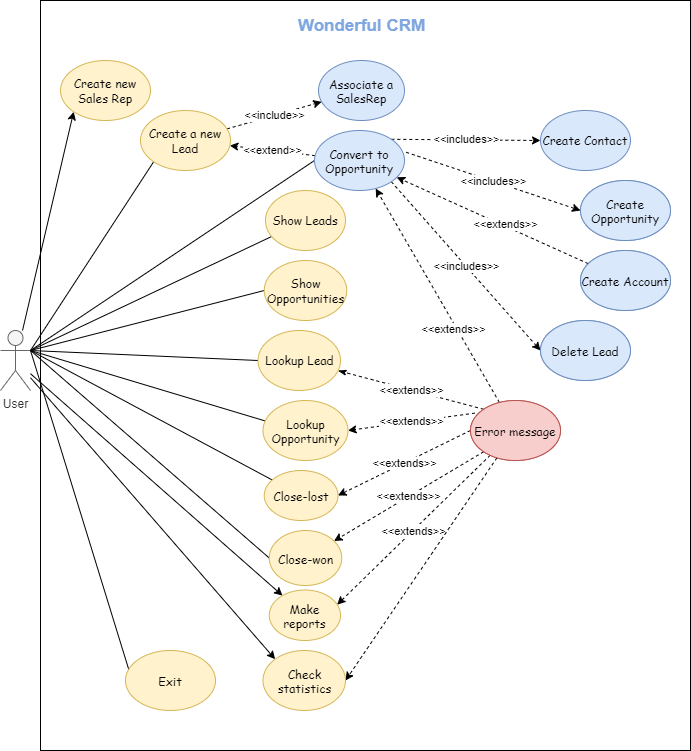

The diagram above was exported from draw.io. Its source (the exported page's mxGraphModel, read from the mxfile embedded in the PNG):
<mxGraphModel dx="782" dy="1549" grid="1" gridSize="10" guides="1" tooltips="1" connect="1" arrows="1" fold="1" page="1" pageScale="1" pageWidth="827" pageHeight="1169" math="0" shadow="0">
  <root>
    <mxCell id="0" />
    <mxCell id="1" parent="0" />
    <mxCell id="waesaCLhcPs_ELQse5jD-1" value="" style="rounded=0;whiteSpace=wrap;html=1;" parent="1" vertex="1">
      <mxGeometry x="140" y="-30" width="650" height="750" as="geometry" />
    </mxCell>
    <mxCell id="waesaCLhcPs_ELQse5jD-16" style="edgeStyle=none;rounded=0;orthogonalLoop=1;jettySize=auto;html=1;exitX=1;exitY=0.3333333333333333;exitDx=0;exitDy=0;exitPerimeter=0;entryX=0.031;entryY=0.343;entryDx=0;entryDy=0;endArrow=none;endFill=0;entryPerimeter=0;" parent="1" source="waesaCLhcPs_ELQse5jD-2" target="hwkLS11VjfipYjdAiaT5-1" edge="1">
      <mxGeometry relative="1" as="geometry">
        <mxPoint x="250" y="230" as="targetPoint" />
      </mxGeometry>
    </mxCell>
    <mxCell id="waesaCLhcPs_ELQse5jD-17" style="edgeStyle=none;rounded=0;orthogonalLoop=1;jettySize=auto;html=1;exitX=1;exitY=0.3333333333333333;exitDx=0;exitDy=0;exitPerimeter=0;entryX=0;entryY=0.5;entryDx=0;entryDy=0;endArrow=none;endFill=0;" parent="1" source="waesaCLhcPs_ELQse5jD-2" target="hwkLS11VjfipYjdAiaT5-2" edge="1">
      <mxGeometry relative="1" as="geometry">
        <mxPoint x="245" y="330" as="targetPoint" />
      </mxGeometry>
    </mxCell>
    <mxCell id="waesaCLhcPs_ELQse5jD-18" style="edgeStyle=none;rounded=0;orthogonalLoop=1;jettySize=auto;html=1;entryX=0;entryY=0.5;entryDx=0;entryDy=0;endArrow=none;endFill=0;" parent="1" target="waesaCLhcPs_ELQse5jD-9" edge="1">
      <mxGeometry relative="1" as="geometry">
        <mxPoint x="130" y="320" as="sourcePoint" />
      </mxGeometry>
    </mxCell>
    <mxCell id="waesaCLhcPs_ELQse5jD-19" style="edgeStyle=none;rounded=0;orthogonalLoop=1;jettySize=auto;html=1;exitX=1;exitY=0.3333333333333333;exitDx=0;exitDy=0;exitPerimeter=0;endArrow=none;endFill=0;" parent="1" source="waesaCLhcPs_ELQse5jD-2" target="waesaCLhcPs_ELQse5jD-7" edge="1">
      <mxGeometry relative="1" as="geometry">
        <mxPoint x="330" y="470" as="targetPoint" />
      </mxGeometry>
    </mxCell>
    <mxCell id="waesaCLhcPs_ELQse5jD-20" style="edgeStyle=none;rounded=0;orthogonalLoop=1;jettySize=auto;html=1;endArrow=none;endFill=0;" parent="1" target="waesaCLhcPs_ELQse5jD-12" edge="1">
      <mxGeometry relative="1" as="geometry">
        <mxPoint x="130" y="320" as="sourcePoint" />
      </mxGeometry>
    </mxCell>
    <mxCell id="waesaCLhcPs_ELQse5jD-21" style="edgeStyle=none;rounded=0;orthogonalLoop=1;jettySize=auto;html=1;exitX=1;exitY=0.3333333333333333;exitDx=0;exitDy=0;exitPerimeter=0;entryX=0;entryY=0.5;entryDx=0;entryDy=0;endArrow=none;endFill=0;" parent="1" source="waesaCLhcPs_ELQse5jD-2" target="waesaCLhcPs_ELQse5jD-11" edge="1">
      <mxGeometry relative="1" as="geometry" />
    </mxCell>
    <mxCell id="waesaCLhcPs_ELQse5jD-22" style="edgeStyle=none;rounded=0;orthogonalLoop=1;jettySize=auto;html=1;entryX=0;entryY=0.5;entryDx=0;entryDy=0;endArrow=none;endFill=0;" parent="1" target="waesaCLhcPs_ELQse5jD-5" edge="1">
      <mxGeometry relative="1" as="geometry">
        <mxPoint x="130" y="320" as="sourcePoint" />
      </mxGeometry>
    </mxCell>
    <mxCell id="waesaCLhcPs_ELQse5jD-23" style="edgeStyle=none;rounded=0;orthogonalLoop=1;jettySize=auto;html=1;exitX=1;exitY=0.3333333333333333;exitDx=0;exitDy=0;exitPerimeter=0;entryX=0;entryY=1;entryDx=0;entryDy=0;endArrow=none;endFill=0;" parent="1" source="waesaCLhcPs_ELQse5jD-2" target="waesaCLhcPs_ELQse5jD-10" edge="1">
      <mxGeometry relative="1" as="geometry" />
    </mxCell>
    <mxCell id="d8rLKcBfmCrTbzz_WT6W-4" style="rounded=0;orthogonalLoop=1;jettySize=auto;html=1;entryX=0;entryY=1;entryDx=0;entryDy=0;" parent="1" source="waesaCLhcPs_ELQse5jD-2" target="d8rLKcBfmCrTbzz_WT6W-1" edge="1">
      <mxGeometry relative="1" as="geometry" />
    </mxCell>
    <mxCell id="d8rLKcBfmCrTbzz_WT6W-6" style="edgeStyle=none;rounded=0;orthogonalLoop=1;jettySize=auto;html=1;" parent="1" source="waesaCLhcPs_ELQse5jD-2" target="d8rLKcBfmCrTbzz_WT6W-5" edge="1">
      <mxGeometry relative="1" as="geometry" />
    </mxCell>
    <mxCell id="KE1dyt8yhuARV2ged1Dz-6" style="edgeStyle=none;rounded=0;orthogonalLoop=1;jettySize=auto;html=1;entryX=0;entryY=0;entryDx=0;entryDy=0;" parent="1" source="waesaCLhcPs_ELQse5jD-2" target="KE1dyt8yhuARV2ged1Dz-5" edge="1">
      <mxGeometry relative="1" as="geometry" />
    </mxCell>
    <mxCell id="waesaCLhcPs_ELQse5jD-2" value="User" style="shape=umlActor;verticalLabelPosition=bottom;verticalAlign=top;html=1;outlineConnect=0;fillColor=#f5f5f5;strokeColor=#666666;fontColor=#333333;" parent="1" vertex="1">
      <mxGeometry x="100" y="300" width="30" height="60" as="geometry" />
    </mxCell>
    <mxCell id="waesaCLhcPs_ELQse5jD-3" value="&lt;font color=&quot;#7ea6e0&quot;&gt;Wonderful CRM&lt;/font&gt;" style="text;html=1;align=center;verticalAlign=middle;resizable=0;points=[];autosize=1;fontSize=17;fontStyle=1" parent="1" vertex="1">
      <mxGeometry x="391" y="-20" width="140" height="30" as="geometry" />
    </mxCell>
    <mxCell id="waesaCLhcPs_ELQse5jD-15" style="rounded=0;orthogonalLoop=1;jettySize=auto;html=1;exitX=0;exitY=1;exitDx=0;exitDy=0;entryX=1;entryY=0.3333333333333333;entryDx=0;entryDy=0;entryPerimeter=0;endArrow=none;endFill=0;" parent="1" source="waesaCLhcPs_ELQse5jD-4" target="waesaCLhcPs_ELQse5jD-2" edge="1">
      <mxGeometry relative="1" as="geometry" />
    </mxCell>
    <mxCell id="d8rLKcBfmCrTbzz_WT6W-8" value="&amp;lt;&amp;lt;include&amp;gt;&amp;gt;" style="edgeStyle=none;rounded=0;orthogonalLoop=1;jettySize=auto;html=1;dashed=1;" parent="1" source="waesaCLhcPs_ELQse5jD-4" target="d8rLKcBfmCrTbzz_WT6W-7" edge="1">
      <mxGeometry relative="1" as="geometry" />
    </mxCell>
    <mxCell id="waesaCLhcPs_ELQse5jD-4" value="&lt;font face=&quot;Comic Sans MS&quot;&gt;Create a new Lead&lt;/font&gt;" style="ellipse;whiteSpace=wrap;html=1;fillColor=#fff2cc;strokeColor=#d6b656;" parent="1" vertex="1">
      <mxGeometry x="240" y="80" width="90" height="60" as="geometry" />
    </mxCell>
    <mxCell id="waesaCLhcPs_ELQse5jD-24" value="&amp;lt;&amp;lt;extend&amp;gt;&amp;gt;" style="edgeStyle=none;rounded=0;orthogonalLoop=1;jettySize=auto;html=1;endArrow=classic;endFill=1;dashed=1;" parent="1" source="waesaCLhcPs_ELQse5jD-5" target="waesaCLhcPs_ELQse5jD-4" edge="1">
      <mxGeometry relative="1" as="geometry" />
    </mxCell>
    <mxCell id="waesaCLhcPs_ELQse5jD-38" value="&amp;lt;&amp;lt;includes&amp;gt;&amp;gt;" style="edgeStyle=none;rounded=0;orthogonalLoop=1;jettySize=auto;html=1;exitX=1.018;exitY=0.363;exitDx=0;exitDy=0;entryX=0;entryY=0.5;entryDx=0;entryDy=0;dashed=1;endArrow=classic;endFill=1;exitPerimeter=0;" parent="1" source="waesaCLhcPs_ELQse5jD-5" target="waesaCLhcPs_ELQse5jD-35" edge="1">
      <mxGeometry relative="1" as="geometry" />
    </mxCell>
    <mxCell id="waesaCLhcPs_ELQse5jD-40" value="&amp;lt;&amp;lt;includes&amp;gt;&amp;gt;" style="edgeStyle=none;rounded=0;orthogonalLoop=1;jettySize=auto;html=1;exitX=1;exitY=0;exitDx=0;exitDy=0;entryX=0;entryY=0.5;entryDx=0;entryDy=0;dashed=1;endArrow=classic;endFill=1;strokeColor=#000000;" parent="1" source="waesaCLhcPs_ELQse5jD-5" target="waesaCLhcPs_ELQse5jD-32" edge="1">
      <mxGeometry relative="1" as="geometry" />
    </mxCell>
    <mxCell id="waesaCLhcPs_ELQse5jD-41" value="&amp;lt;&amp;lt;includes&amp;gt;&amp;gt;" style="edgeStyle=none;rounded=0;orthogonalLoop=1;jettySize=auto;html=1;exitX=1;exitY=1;exitDx=0;exitDy=0;entryX=0;entryY=0.5;entryDx=0;entryDy=0;dashed=1;endArrow=classic;endFill=1;strokeColor=#000000;" parent="1" source="waesaCLhcPs_ELQse5jD-5" target="waesaCLhcPs_ELQse5jD-34" edge="1">
      <mxGeometry relative="1" as="geometry" />
    </mxCell>
    <mxCell id="waesaCLhcPs_ELQse5jD-5" value="Convert to Opportunity" style="ellipse;whiteSpace=wrap;html=1;fillColor=#dae8fc;strokeColor=#6c8ebf;fontFamily=Comic Sans MS;" parent="1" vertex="1">
      <mxGeometry x="414" y="100" width="90" height="60" as="geometry" />
    </mxCell>
    <mxCell id="waesaCLhcPs_ELQse5jD-9" value="&lt;font face=&quot;Comic Sans MS&quot;&gt;Show Opportunities&lt;/font&gt;" style="ellipse;whiteSpace=wrap;html=1;fillColor=#fff2cc;strokeColor=#d6b656;" parent="1" vertex="1">
      <mxGeometry x="363.75" y="230" width="82.5" height="60" as="geometry" />
    </mxCell>
    <mxCell id="waesaCLhcPs_ELQse5jD-10" value="Exit" style="ellipse;whiteSpace=wrap;html=1;fillColor=#fff2cc;strokeColor=#d6b656;fontFamily=Comic Sans MS;" parent="1" vertex="1">
      <mxGeometry x="225" y="620" width="90" height="60" as="geometry" />
    </mxCell>
    <mxCell id="waesaCLhcPs_ELQse5jD-11" value="Close-won" style="ellipse;whiteSpace=wrap;html=1;fillColor=#fff2cc;strokeColor=#d6b656;fontFamily=Comic Sans MS;" parent="1" vertex="1">
      <mxGeometry x="368.75" y="500" width="72.5" height="55" as="geometry" />
    </mxCell>
    <mxCell id="waesaCLhcPs_ELQse5jD-12" value="Close-lost" style="ellipse;whiteSpace=wrap;html=1;fillColor=#fff2cc;strokeColor=#d6b656;fontFamily=Comic Sans MS;" parent="1" vertex="1">
      <mxGeometry x="363.75" y="440" width="73.75" height="50" as="geometry" />
    </mxCell>
    <mxCell id="waesaCLhcPs_ELQse5jD-28" value="&amp;lt;&amp;lt;extends&amp;gt;&amp;gt;" style="edgeStyle=none;rounded=0;orthogonalLoop=1;jettySize=auto;html=1;exitX=0;exitY=0;exitDx=0;exitDy=0;dashed=1;endArrow=classicThin;endFill=1;" parent="1" source="waesaCLhcPs_ELQse5jD-26" target="hwkLS11VjfipYjdAiaT5-2" edge="1">
      <mxGeometry relative="1" as="geometry">
        <mxPoint x="343.1586399182265" y="351.2132034355965" as="targetPoint" />
      </mxGeometry>
    </mxCell>
    <mxCell id="waesaCLhcPs_ELQse5jD-29" value="&amp;lt;&amp;lt;extends&amp;gt;&amp;gt;" style="edgeStyle=none;rounded=0;orthogonalLoop=1;jettySize=auto;html=1;exitX=0.049;exitY=0.21;exitDx=0;exitDy=0;entryX=1;entryY=0.5;entryDx=0;entryDy=0;dashed=1;endArrow=classic;endFill=1;exitPerimeter=0;" parent="1" source="waesaCLhcPs_ELQse5jD-26" target="hwkLS11VjfipYjdAiaT5-1" edge="1">
      <mxGeometry relative="1" as="geometry">
        <mxPoint x="370" y="230" as="targetPoint" />
      </mxGeometry>
    </mxCell>
    <mxCell id="waesaCLhcPs_ELQse5jD-30" value="&amp;lt;&amp;lt;extends&amp;gt;&amp;gt;" style="edgeStyle=none;rounded=0;orthogonalLoop=1;jettySize=auto;html=1;exitX=0;exitY=0.5;exitDx=0;exitDy=0;entryX=1;entryY=0.5;entryDx=0;entryDy=0;dashed=1;endArrow=classic;endFill=1;" parent="1" source="waesaCLhcPs_ELQse5jD-26" target="waesaCLhcPs_ELQse5jD-12" edge="1">
      <mxGeometry relative="1" as="geometry" />
    </mxCell>
    <mxCell id="waesaCLhcPs_ELQse5jD-31" value="&amp;lt;&amp;lt;extends&amp;gt;&amp;gt;" style="edgeStyle=none;rounded=0;orthogonalLoop=1;jettySize=auto;html=1;exitX=0;exitY=1;exitDx=0;exitDy=0;dashed=1;endArrow=classic;endFill=1;" parent="1" source="waesaCLhcPs_ELQse5jD-26" target="waesaCLhcPs_ELQse5jD-11" edge="1">
      <mxGeometry relative="1" as="geometry" />
    </mxCell>
    <mxCell id="ZahegS8FMKDFlDVTNMER-3" style="rounded=0;orthogonalLoop=1;jettySize=auto;html=1;strokeColor=#000000;dashed=1;" parent="1" source="waesaCLhcPs_ELQse5jD-26" target="waesaCLhcPs_ELQse5jD-5" edge="1">
      <mxGeometry relative="1" as="geometry" />
    </mxCell>
    <mxCell id="ZahegS8FMKDFlDVTNMER-4" value="&amp;lt;&amp;lt;extends&amp;gt;&amp;gt;" style="edgeLabel;html=1;align=center;verticalAlign=middle;resizable=0;points=[];" parent="ZahegS8FMKDFlDVTNMER-3" vertex="1" connectable="0">
      <mxGeometry x="-0.1906" relative="1" as="geometry">
        <mxPoint x="3.29" y="13.52" as="offset" />
      </mxGeometry>
    </mxCell>
    <mxCell id="waesaCLhcPs_ELQse5jD-26" value="Error message" style="ellipse;whiteSpace=wrap;html=1;fillColor=#f8cecc;strokeColor=#b85450;" parent="1" vertex="1">
      <mxGeometry x="570" y="370" width="90" height="60" as="geometry" />
    </mxCell>
    <mxCell id="waesaCLhcPs_ELQse5jD-32" value="&lt;font face=&quot;Comic Sans MS&quot;&gt;Create Contact &lt;/font&gt;" style="ellipse;whiteSpace=wrap;html=1;fillColor=#dae8fc;strokeColor=#6c8ebf;" parent="1" vertex="1">
      <mxGeometry x="640" y="80" width="90" height="60" as="geometry" />
    </mxCell>
    <mxCell id="waesaCLhcPs_ELQse5jD-33" value="create Account" style="ellipse;whiteSpace=wrap;html=1;fillColor=#dae8fc;strokeColor=#6c8ebf;" parent="1" vertex="1">
      <mxGeometry x="680" y="220" width="90" height="60" as="geometry" />
    </mxCell>
    <mxCell id="waesaCLhcPs_ELQse5jD-34" value="delete Lead" style="ellipse;whiteSpace=wrap;html=1;fillColor=#dae8fc;strokeColor=#6c8ebf;" parent="1" vertex="1">
      <mxGeometry x="640" y="290" width="90" height="60" as="geometry" />
    </mxCell>
    <mxCell id="waesaCLhcPs_ELQse5jD-35" value="create Opportunity " style="ellipse;whiteSpace=wrap;html=1;fillColor=#dae8fc;strokeColor=#6c8ebf;" parent="1" vertex="1">
      <mxGeometry x="680" y="150" width="90" height="60" as="geometry" />
    </mxCell>
    <mxCell id="hwkLS11VjfipYjdAiaT5-1" value="Lookup Opportunity" style="ellipse;whiteSpace=wrap;html=1;fillColor=#fff2cc;strokeColor=#d6b656;fontFamily=Comic Sans MS;" parent="1" vertex="1">
      <mxGeometry x="362.5" y="370" width="85" height="60" as="geometry" />
    </mxCell>
    <mxCell id="hwkLS11VjfipYjdAiaT5-2" value="&lt;font face=&quot;Comic Sans MS&quot;&gt;Lookup Lead&lt;/font&gt;" style="ellipse;whiteSpace=wrap;html=1;fillColor=#fff2cc;strokeColor=#d6b656;" parent="1" vertex="1">
      <mxGeometry x="357.5" y="300" width="82.5" height="60" as="geometry" />
    </mxCell>
    <mxCell id="waesaCLhcPs_ELQse5jD-7" value="&lt;font face=&quot;Comic Sans MS&quot;&gt;Show Leads&lt;/font&gt;" style="ellipse;whiteSpace=wrap;html=1;fillColor=#fff2cc;strokeColor=#d6b656;" parent="1" vertex="1">
      <mxGeometry x="365" y="160" width="80" height="60" as="geometry" />
    </mxCell>
    <mxCell id="d8rLKcBfmCrTbzz_WT6W-1" value="&lt;font face=&quot;Comic Sans MS&quot;&gt;Create new Sales Rep&lt;/font&gt;" style="ellipse;whiteSpace=wrap;html=1;fillColor=#fff2cc;strokeColor=#d6b656;" parent="1" vertex="1">
      <mxGeometry x="160" y="30" width="90" height="60" as="geometry" />
    </mxCell>
    <mxCell id="d8rLKcBfmCrTbzz_WT6W-5" value="Make reports" style="ellipse;whiteSpace=wrap;html=1;fillColor=#fff2cc;strokeColor=#d6b656;fontFamily=Comic Sans MS;" parent="1" vertex="1">
      <mxGeometry x="368.75" y="559.5" width="71.25" height="50.5" as="geometry" />
    </mxCell>
    <mxCell id="d8rLKcBfmCrTbzz_WT6W-7" value="Associate a SalesRep" style="ellipse;whiteSpace=wrap;html=1;fillColor=#dae8fc;strokeColor=#6c8ebf;fontFamily=Comic Sans MS;" parent="1" vertex="1">
      <mxGeometry x="418" y="30" width="86" height="60" as="geometry" />
    </mxCell>
    <mxCell id="d8rLKcBfmCrTbzz_WT6W-16" value="&lt;font face=&quot;Helvetica&quot;&gt;&amp;lt;&amp;lt;extends&amp;gt;&amp;gt;&lt;/font&gt;" style="edgeStyle=none;rounded=0;orthogonalLoop=1;jettySize=auto;html=1;entryX=0.953;entryY=0.291;entryDx=0;entryDy=0;entryPerimeter=0;dashed=1;fontFamily=Comic Sans MS;" parent="1" source="d8rLKcBfmCrTbzz_WT6W-12" target="d8rLKcBfmCrTbzz_WT6W-5" edge="1">
      <mxGeometry relative="1" as="geometry" />
    </mxCell>
    <mxCell id="KE1dyt8yhuARV2ged1Dz-7" style="edgeStyle=none;rounded=0;orthogonalLoop=1;jettySize=auto;html=1;entryX=1;entryY=0.5;entryDx=0;entryDy=0;fontFamily=Comic Sans MS;dashed=1;" parent="1" source="d8rLKcBfmCrTbzz_WT6W-12" target="KE1dyt8yhuARV2ged1Dz-5" edge="1">
      <mxGeometry relative="1" as="geometry" />
    </mxCell>
    <mxCell id="d8rLKcBfmCrTbzz_WT6W-12" value="Error message" style="ellipse;whiteSpace=wrap;html=1;fillColor=#f8cecc;strokeColor=#b85450;fontFamily=Comic Sans MS;" parent="1" vertex="1">
      <mxGeometry x="570" y="370" width="90" height="60" as="geometry" />
    </mxCell>
    <mxCell id="d8rLKcBfmCrTbzz_WT6W-13" value="Delete Lead" style="ellipse;whiteSpace=wrap;html=1;fillColor=#dae8fc;strokeColor=#6c8ebf;fontFamily=Comic Sans MS;" parent="1" vertex="1">
      <mxGeometry x="640" y="290" width="90" height="60" as="geometry" />
    </mxCell>
    <mxCell id="KE1dyt8yhuARV2ged1Dz-3" style="edgeStyle=none;rounded=0;orthogonalLoop=1;jettySize=auto;html=1;dashed=1;" parent="1" source="d8rLKcBfmCrTbzz_WT6W-14" target="waesaCLhcPs_ELQse5jD-5" edge="1">
      <mxGeometry relative="1" as="geometry" />
    </mxCell>
    <mxCell id="KE1dyt8yhuARV2ged1Dz-4" value="&amp;lt;&amp;lt;extends&amp;gt;&amp;gt;" style="edgeLabel;html=1;align=center;verticalAlign=middle;resizable=0;points=[];" parent="KE1dyt8yhuARV2ged1Dz-3" vertex="1" connectable="0">
      <mxGeometry x="-0.1283" y="-2" relative="1" as="geometry">
        <mxPoint as="offset" />
      </mxGeometry>
    </mxCell>
    <mxCell id="d8rLKcBfmCrTbzz_WT6W-14" value="Create Account" style="ellipse;whiteSpace=wrap;html=1;fillColor=#dae8fc;strokeColor=#6c8ebf;fontFamily=Comic Sans MS;" parent="1" vertex="1">
      <mxGeometry x="680" y="220" width="90" height="60" as="geometry" />
    </mxCell>
    <mxCell id="d8rLKcBfmCrTbzz_WT6W-15" value="Create Opportunity " style="ellipse;whiteSpace=wrap;html=1;fillColor=#dae8fc;strokeColor=#6c8ebf;fontFamily=Comic Sans MS;" parent="1" vertex="1">
      <mxGeometry x="680" y="150" width="90" height="60" as="geometry" />
    </mxCell>
    <mxCell id="KE1dyt8yhuARV2ged1Dz-5" value="Check statistics" style="ellipse;whiteSpace=wrap;html=1;fillColor=#fff2cc;strokeColor=#d6b656;fontFamily=Comic Sans MS;" parent="1" vertex="1">
      <mxGeometry x="362.5" y="620" width="82.5" height="60" as="geometry" />
    </mxCell>
  </root>
</mxGraphModel>